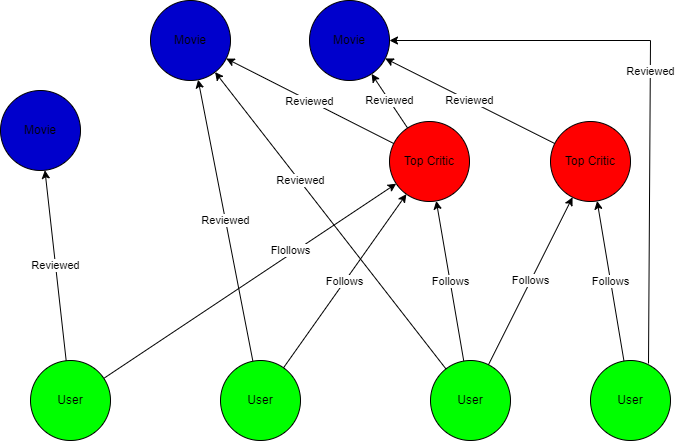

The diagram above was exported from draw.io. Its source (the exported page's mxGraphModel, read from the mxfile embedded in the PNG):
<mxGraphModel dx="868" dy="553" grid="1" gridSize="10" guides="1" tooltips="1" connect="1" arrows="1" fold="1" page="1" pageScale="1" pageWidth="827" pageHeight="1169" math="0" shadow="0">
  <root>
    <mxCell id="0" />
    <mxCell id="1" parent="0" />
    <mxCell id="oDW3dux5eLECAj0ogKnU-1" value="User" style="ellipse;whiteSpace=wrap;html=1;aspect=fixed;fillColor=#00FF00;" vertex="1" parent="1">
      <mxGeometry x="80" y="400" width="80" height="80" as="geometry" />
    </mxCell>
    <mxCell id="oDW3dux5eLECAj0ogKnU-2" value="Top Critic" style="ellipse;whiteSpace=wrap;html=1;aspect=fixed;fillColor=#FF0000;" vertex="1" parent="1">
      <mxGeometry x="439" y="161" width="80" height="80" as="geometry" />
    </mxCell>
    <mxCell id="oDW3dux5eLECAj0ogKnU-3" value="Movie" style="ellipse;whiteSpace=wrap;html=1;aspect=fixed;fillColor=#0000CC;" vertex="1" parent="1">
      <mxGeometry x="50" y="130" width="80" height="80" as="geometry" />
    </mxCell>
    <mxCell id="oDW3dux5eLECAj0ogKnU-4" value="User" style="ellipse;whiteSpace=wrap;html=1;aspect=fixed;fillColor=#00FF00;" vertex="1" parent="1">
      <mxGeometry x="270" y="400" width="80" height="80" as="geometry" />
    </mxCell>
    <mxCell id="oDW3dux5eLECAj0ogKnU-5" value="User" style="ellipse;whiteSpace=wrap;html=1;aspect=fixed;fillColor=#00FF00;" vertex="1" parent="1">
      <mxGeometry x="480" y="400" width="80" height="80" as="geometry" />
    </mxCell>
    <mxCell id="oDW3dux5eLECAj0ogKnU-6" value="User" style="ellipse;whiteSpace=wrap;html=1;aspect=fixed;fillColor=#00FF00;" vertex="1" parent="1">
      <mxGeometry x="640" y="400" width="80" height="80" as="geometry" />
    </mxCell>
    <mxCell id="oDW3dux5eLECAj0ogKnU-7" value="Top Critic" style="ellipse;whiteSpace=wrap;html=1;aspect=fixed;fillColor=#FF0000;" vertex="1" parent="1">
      <mxGeometry x="600" y="161" width="80" height="80" as="geometry" />
    </mxCell>
    <mxCell id="oDW3dux5eLECAj0ogKnU-8" value="Movie" style="ellipse;whiteSpace=wrap;html=1;aspect=fixed;fillColor=#0000CC;" vertex="1" parent="1">
      <mxGeometry x="200" y="40" width="80" height="80" as="geometry" />
    </mxCell>
    <mxCell id="oDW3dux5eLECAj0ogKnU-9" value="Movie" style="ellipse;whiteSpace=wrap;html=1;aspect=fixed;fillColor=#0000CC;" vertex="1" parent="1">
      <mxGeometry x="359" y="40" width="80" height="80" as="geometry" />
    </mxCell>
    <mxCell id="oDW3dux5eLECAj0ogKnU-10" value="Flollows" style="endArrow=classic;html=1;rounded=0;" edge="1" parent="1" source="oDW3dux5eLECAj0ogKnU-1" target="oDW3dux5eLECAj0ogKnU-2">
      <mxGeometry x="0.2882" y="3" width="50" height="50" relative="1" as="geometry">
        <mxPoint x="390" y="290" as="sourcePoint" />
        <mxPoint x="440" y="240" as="targetPoint" />
        <mxPoint as="offset" />
      </mxGeometry>
    </mxCell>
    <mxCell id="oDW3dux5eLECAj0ogKnU-11" value="Follows" style="endArrow=classic;html=1;rounded=0;" edge="1" parent="1" source="oDW3dux5eLECAj0ogKnU-4" target="oDW3dux5eLECAj0ogKnU-2">
      <mxGeometry width="50" height="50" relative="1" as="geometry">
        <mxPoint x="163.31351757433345" y="427.859323704443" as="sourcePoint" />
        <mxPoint x="455.70372629616463" y="233.1666000423861" as="targetPoint" />
      </mxGeometry>
    </mxCell>
    <mxCell id="oDW3dux5eLECAj0ogKnU-12" value="Follows" style="endArrow=classic;html=1;rounded=0;" edge="1" parent="1" source="oDW3dux5eLECAj0ogKnU-6" target="oDW3dux5eLECAj0ogKnU-7">
      <mxGeometry width="50" height="50" relative="1" as="geometry">
        <mxPoint x="173.31351757433345" y="437.859323704443" as="sourcePoint" />
        <mxPoint x="465.70372629616463" y="243.1666000423861" as="targetPoint" />
      </mxGeometry>
    </mxCell>
    <mxCell id="oDW3dux5eLECAj0ogKnU-13" value="Follows" style="endArrow=classic;html=1;rounded=0;" edge="1" parent="1" source="oDW3dux5eLECAj0ogKnU-5" target="oDW3dux5eLECAj0ogKnU-7">
      <mxGeometry width="50" height="50" relative="1" as="geometry">
        <mxPoint x="183.31351757433345" y="447.859323704443" as="sourcePoint" />
        <mxPoint x="475.70372629616463" y="253.1666000423861" as="targetPoint" />
      </mxGeometry>
    </mxCell>
    <mxCell id="oDW3dux5eLECAj0ogKnU-14" value="Follows" style="endArrow=classic;html=1;rounded=0;" edge="1" parent="1" source="oDW3dux5eLECAj0ogKnU-5" target="oDW3dux5eLECAj0ogKnU-2">
      <mxGeometry width="50" height="50" relative="1" as="geometry">
        <mxPoint x="193.31351757433345" y="457.859323704443" as="sourcePoint" />
        <mxPoint x="485.70372629616463" y="263.1666000423861" as="targetPoint" />
      </mxGeometry>
    </mxCell>
    <mxCell id="oDW3dux5eLECAj0ogKnU-15" value="Reviewed" style="endArrow=classic;html=1;rounded=0;" edge="1" parent="1" source="oDW3dux5eLECAj0ogKnU-2" target="oDW3dux5eLECAj0ogKnU-8">
      <mxGeometry width="50" height="50" relative="1" as="geometry">
        <mxPoint x="203.31351757433345" y="467.859323704443" as="sourcePoint" />
        <mxPoint x="495.70372629616463" y="273.1666000423861" as="targetPoint" />
      </mxGeometry>
    </mxCell>
    <mxCell id="oDW3dux5eLECAj0ogKnU-16" value="Reviewed" style="endArrow=classic;html=1;rounded=0;" edge="1" parent="1" source="oDW3dux5eLECAj0ogKnU-2" target="oDW3dux5eLECAj0ogKnU-9">
      <mxGeometry width="50" height="50" relative="1" as="geometry">
        <mxPoint x="213.31351757433345" y="477.859323704443" as="sourcePoint" />
        <mxPoint x="505.70372629616463" y="283.1666000423861" as="targetPoint" />
      </mxGeometry>
    </mxCell>
    <mxCell id="oDW3dux5eLECAj0ogKnU-17" value="Reviewed" style="endArrow=classic;html=1;rounded=0;" edge="1" parent="1" source="oDW3dux5eLECAj0ogKnU-7" target="oDW3dux5eLECAj0ogKnU-9">
      <mxGeometry width="50" height="50" relative="1" as="geometry">
        <mxPoint x="223.31351757433345" y="487.859323704443" as="sourcePoint" />
        <mxPoint x="515.7037262961646" y="293.1666000423861" as="targetPoint" />
      </mxGeometry>
    </mxCell>
    <mxCell id="oDW3dux5eLECAj0ogKnU-18" value="Reviewed" style="endArrow=classic;html=1;rounded=0;" edge="1" parent="1" source="oDW3dux5eLECAj0ogKnU-1" target="oDW3dux5eLECAj0ogKnU-3">
      <mxGeometry width="50" height="50" relative="1" as="geometry">
        <mxPoint x="453.2581952787614" y="193.04106363760422" as="sourcePoint" />
        <mxPoint x="285.6870480248506" y="108.06750130128421" as="targetPoint" />
      </mxGeometry>
    </mxCell>
    <mxCell id="oDW3dux5eLECAj0ogKnU-19" value="Reviewed" style="endArrow=classic;html=1;rounded=0;" edge="1" parent="1" source="oDW3dux5eLECAj0ogKnU-4" target="oDW3dux5eLECAj0ogKnU-8">
      <mxGeometry width="50" height="50" relative="1" as="geometry">
        <mxPoint x="463.2581952787614" y="203.04106363760422" as="sourcePoint" />
        <mxPoint x="295.6870480248506" y="118.06750130128421" as="targetPoint" />
      </mxGeometry>
    </mxCell>
    <mxCell id="oDW3dux5eLECAj0ogKnU-20" value="Reviewed" style="endArrow=classic;html=1;rounded=0;" edge="1" parent="1" source="oDW3dux5eLECAj0ogKnU-5" target="oDW3dux5eLECAj0ogKnU-8">
      <mxGeometry x="0.2659" y="-1" width="50" height="50" relative="1" as="geometry">
        <mxPoint x="473.2581952787614" y="213.04106363760422" as="sourcePoint" />
        <mxPoint x="305.6870480248506" y="128.0675013012842" as="targetPoint" />
        <mxPoint as="offset" />
      </mxGeometry>
    </mxCell>
    <mxCell id="oDW3dux5eLECAj0ogKnU-21" value="Reviewed" style="endArrow=classic;html=1;rounded=0;exitX=0.725;exitY=0.038;exitDx=0;exitDy=0;exitPerimeter=0;" edge="1" parent="1" source="oDW3dux5eLECAj0ogKnU-6" target="oDW3dux5eLECAj0ogKnU-9">
      <mxGeometry width="50" height="50" relative="1" as="geometry">
        <mxPoint x="483.2581952787614" y="223.04106363760422" as="sourcePoint" />
        <mxPoint x="315.6870480248506" y="138.0675013012842" as="targetPoint" />
        <Array as="points">
          <mxPoint x="700" y="80" />
        </Array>
      </mxGeometry>
    </mxCell>
  </root>
</mxGraphModel>